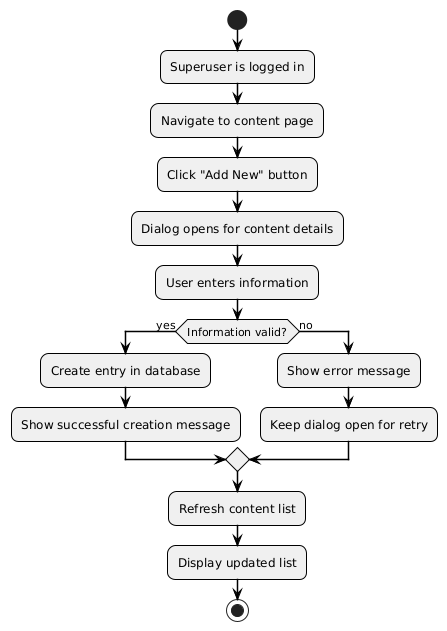

The diagram above was rendered by PlantUML. Its source (embedded in the PNG):
@startuml
skinparam backgroundColor white
skinparam shadowing false
skinparam roundCorner 15
skinparam activity {
  BackgroundColor #F0F0F0
  BorderColor black
  FontColor black
  ArrowColor black
  Style spline
  BorderThickness 1
}
skinparam arrow {
  Style spline
  Thickness 1.5
  Color black
}
skinparam note {
  BackgroundColor #FFFFCC
  BorderColor black
}

start

:Superuser is logged in;

:Navigate to content page;

:Click "Add New" button;

:Dialog opens for content details;

:User enters information;

if (Information valid?) then (yes)
  :Create entry in database;
  :Show successful creation message;
else (no)
  :Show error message;
  :Keep dialog open for retry;
endif

:Refresh content list;

:Display updated list;

stop
@enduml